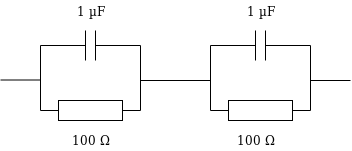

The diagram above was exported from draw.io. Its source (the exported page's mxGraphModel, read from the mxfile embedded in the PNG):
<mxGraphModel dx="723" dy="445" grid="1" gridSize="10" guides="1" tooltips="1" connect="1" arrows="1" fold="1" page="1" pageScale="1" pageWidth="413" pageHeight="291" math="0" shadow="0">
  <root>
    <mxCell id="0" />
    <mxCell id="1" parent="0" />
    <mxCell id="ZsbjAqZnxoREOViiCEH6-1" value="" style="pointerEvents=1;verticalLabelPosition=bottom;shadow=0;dashed=0;align=center;fillColor=#ffffff;html=1;verticalAlign=top;strokeWidth=1;shape=mxgraph.electrical.resistors.resistor_1;" vertex="1" parent="1">
      <mxGeometry x="70" y="170" width="100" height="20" as="geometry" />
    </mxCell>
    <mxCell id="ZsbjAqZnxoREOViiCEH6-2" value="" style="pointerEvents=1;verticalLabelPosition=bottom;shadow=0;dashed=0;align=center;fillColor=#ffffff;html=1;verticalAlign=top;strokeWidth=1;shape=mxgraph.electrical.capacitors.capacitor_1;" vertex="1" parent="1">
      <mxGeometry x="70" y="100" width="100" height="30" as="geometry" />
    </mxCell>
    <mxCell id="ZsbjAqZnxoREOViiCEH6-4" value="" style="endArrow=none;html=1;entryX=0;entryY=0.5;entryDx=0;entryDy=0;entryPerimeter=0;exitX=0;exitY=0.5;exitDx=0;exitDy=0;exitPerimeter=0;" edge="1" parent="1" source="ZsbjAqZnxoREOViiCEH6-1" target="ZsbjAqZnxoREOViiCEH6-2">
      <mxGeometry width="50" height="50" relative="1" as="geometry">
        <mxPoint x="60" y="180" as="sourcePoint" />
        <mxPoint x="110" y="130" as="targetPoint" />
      </mxGeometry>
    </mxCell>
    <mxCell id="ZsbjAqZnxoREOViiCEH6-5" value="" style="endArrow=none;html=1;entryX=0;entryY=0.5;entryDx=0;entryDy=0;entryPerimeter=0;exitX=0;exitY=0.5;exitDx=0;exitDy=0;exitPerimeter=0;" edge="1" parent="1">
      <mxGeometry width="50" height="50" relative="1" as="geometry">
        <mxPoint x="170" y="180" as="sourcePoint" />
        <mxPoint x="170" y="115" as="targetPoint" />
      </mxGeometry>
    </mxCell>
    <mxCell id="ZsbjAqZnxoREOViiCEH6-6" value="" style="endArrow=none;html=1;" edge="1" parent="1">
      <mxGeometry width="50" height="50" relative="1" as="geometry">
        <mxPoint x="340" y="150" as="sourcePoint" />
        <mxPoint x="380" y="150" as="targetPoint" />
      </mxGeometry>
    </mxCell>
    <mxCell id="ZsbjAqZnxoREOViiCEH6-7" value="" style="endArrow=none;html=1;" edge="1" parent="1">
      <mxGeometry width="50" height="50" relative="1" as="geometry">
        <mxPoint x="240" y="150" as="sourcePoint" />
        <mxPoint x="170" y="150" as="targetPoint" />
      </mxGeometry>
    </mxCell>
    <mxCell id="ZsbjAqZnxoREOViiCEH6-8" value="" style="pointerEvents=1;verticalLabelPosition=bottom;shadow=0;dashed=0;align=center;fillColor=#ffffff;html=1;verticalAlign=top;strokeWidth=1;shape=mxgraph.electrical.resistors.resistor_1;" vertex="1" parent="1">
      <mxGeometry x="240" y="170" width="100" height="20" as="geometry" />
    </mxCell>
    <mxCell id="ZsbjAqZnxoREOViiCEH6-9" value="" style="pointerEvents=1;verticalLabelPosition=bottom;shadow=0;dashed=0;align=center;fillColor=#ffffff;html=1;verticalAlign=top;strokeWidth=1;shape=mxgraph.electrical.capacitors.capacitor_1;" vertex="1" parent="1">
      <mxGeometry x="240" y="100" width="100" height="30" as="geometry" />
    </mxCell>
    <mxCell id="ZsbjAqZnxoREOViiCEH6-10" value="" style="endArrow=none;html=1;entryX=0;entryY=0.5;entryDx=0;entryDy=0;entryPerimeter=0;exitX=0;exitY=0.5;exitDx=0;exitDy=0;exitPerimeter=0;" edge="1" source="ZsbjAqZnxoREOViiCEH6-8" target="ZsbjAqZnxoREOViiCEH6-9" parent="1">
      <mxGeometry width="50" height="50" relative="1" as="geometry">
        <mxPoint x="230" y="180" as="sourcePoint" />
        <mxPoint x="280" y="130" as="targetPoint" />
      </mxGeometry>
    </mxCell>
    <mxCell id="ZsbjAqZnxoREOViiCEH6-11" value="" style="endArrow=none;html=1;entryX=0;entryY=0.5;entryDx=0;entryDy=0;entryPerimeter=0;exitX=0;exitY=0.5;exitDx=0;exitDy=0;exitPerimeter=0;" edge="1" parent="1">
      <mxGeometry width="50" height="50" relative="1" as="geometry">
        <mxPoint x="340" y="180" as="sourcePoint" />
        <mxPoint x="340" y="115" as="targetPoint" />
      </mxGeometry>
    </mxCell>
    <mxCell id="ZsbjAqZnxoREOViiCEH6-12" value="" style="endArrow=none;html=1;" edge="1" parent="1">
      <mxGeometry width="50" height="50" relative="1" as="geometry">
        <mxPoint x="30" y="149.5" as="sourcePoint" />
        <mxPoint x="70" y="149.5" as="targetPoint" />
      </mxGeometry>
    </mxCell>
    <mxCell id="ZsbjAqZnxoREOViiCEH6-13" value="1 µF" style="text;html=1;strokeColor=none;fillColor=none;align=center;verticalAlign=middle;whiteSpace=wrap;rounded=0;" vertex="1" parent="1">
      <mxGeometry x="100" y="70" width="40" height="20" as="geometry" />
    </mxCell>
    <mxCell id="ZsbjAqZnxoREOViiCEH6-14" value="1 µF" style="text;html=1;strokeColor=none;fillColor=none;align=center;verticalAlign=middle;whiteSpace=wrap;rounded=0;" vertex="1" parent="1">
      <mxGeometry x="270" y="70" width="40" height="20" as="geometry" />
    </mxCell>
    <mxCell id="ZsbjAqZnxoREOViiCEH6-15" value="100 Ω" style="text;html=1;resizable=0;points=[];autosize=1;align=left;verticalAlign=top;spacingTop=-4;" vertex="1" parent="1">
      <mxGeometry x="100" y="200" width="50" height="20" as="geometry" />
    </mxCell>
    <mxCell id="ZsbjAqZnxoREOViiCEH6-16" value="100 Ω" style="text;html=1;resizable=0;points=[];autosize=1;align=left;verticalAlign=top;spacingTop=-4;" vertex="1" parent="1">
      <mxGeometry x="265" y="200" width="50" height="20" as="geometry" />
    </mxCell>
  </root>
</mxGraphModel>